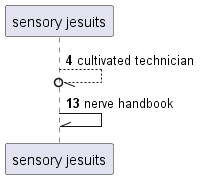

The diagram above was rendered by PlantUML. Its source (embedded in the PNG):
@startuml
participant "sensory jesuits" as 0
autonumber 4 9
0 --//o 0: cultivated technician
0 -\\ 0: nerve handbook
@enduml